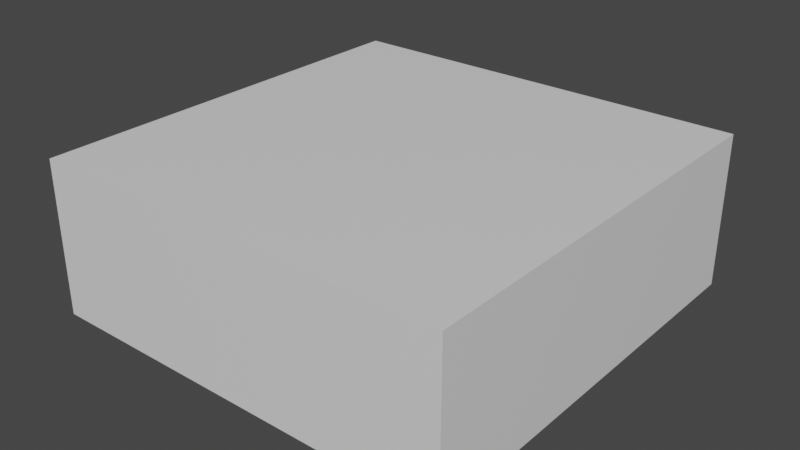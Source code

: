 # Source: Theater.blend  (saved by Blender 2.93.20; exported with 4.5.12 LTS)
import bpy
from mathutils import Matrix  # noqa: F401  (used for matrix-valued properties, if any)

bpy.ops.wm.read_factory_settings(use_empty=True)
scene = bpy.context.scene
scene.name = 'Scene'

# ---- collections
col_collection = bpy.data.collections.new('Collection'); scene.collection.children.link(col_collection)

# ---- materials (node trees are filled in below, after node groups)
mat_material = bpy.data.materials.new('Material')
mat_material.alpha_threshold = 0.0
mat_material.use_transparent_shadow = False
mat_material.line_color = (0.0, 0.0, 0.0, 1.0)

# ---- material node trees
mat_material.use_nodes = True; mat_material.node_tree.nodes.clear()
_N = mat_material.node_tree.nodes; _L = mat_material.node_tree.links
n0 = _N.new('ShaderNodeOutputMaterial'); n0.name = 'Material Output'; n0.location = (300, 300)
n1 = _N.new('ShaderNodeBsdfPrincipled'); n1.name = 'Principled BSDF'; n1.location = (10, 300)
n1.distribution = 'GGX'
n1.subsurface_method = 'BURLEY'
n1.inputs[2].default_value = 0.4
n1.inputs[3].default_value = 1.45
n1.inputs[27].default_value = (0.0, 0.0, 0.0, 1.0)
n1.inputs[28].default_value = 1.0
_L.new(n1.outputs[0], n0.inputs[0])
n0.is_active_output = True

# ---- world
world_world = bpy.data.worlds.new('World'); scene.world = world_world
world_world.use_nodes = True; world_world.node_tree.nodes.clear()
_N = world_world.node_tree.nodes; _L = world_world.node_tree.links
n0 = _N.new('ShaderNodeOutputWorld'); n0.name = 'World Output'; n0.location = (300, 300)
n1 = _N.new('ShaderNodeBackground'); n1.name = 'Background'; n1.location = (10, 300)
n1.inputs[0].default_value = (0.05088, 0.05088, 0.05088, 1.0)
_L.new(n1.outputs[0], n0.inputs[0])
n0.is_active_output = True
world_world.color = (0.05088, 0.05088, 0.05088)
world_world.use_sun_shadow = False
world_world.sun_shadow_jitter_overblur = 0.0

# ---- meshes
me_cube = bpy.data.meshes.new('Cube')
me_cube.from_pydata([(9.801, 9.801, 0.1294), (10.32, 10.32, -0.1294), (9.801, -9.801, 0.1294), (10.32, -10.32, -0.1294), (-9.801, 9.801, 0.1294), (-10.32, 10.32, -0.1294), (-9.801, -9.801, 0.1294), (-10.32, -10.32, -0.1294), (10.32, -10.32, 0.1294), (-10.32, -10.32, 0.1294), (10.32, 10.32, 0.1294), (-10.32, 10.32, 0.1294), (10.32, -10.32, 7.413), (-10.32, -10.32, 7.413), (10.32, 10.32, 7.413), (-10.32, 10.32, 7.413), (9.801, -9.801, 7.413), (-9.801, -9.801, 7.413), (9.801, 9.801, 7.413), (-9.801, 9.801, 7.413)], [], [(0, 4, 6, 2), (3, 8, 9, 7), (7, 9, 11, 5), (5, 1, 3, 7), (1, 10, 8, 3), (5, 11, 10, 1), (6, 4, 19, 17), (8, 10, 14, 12), (11, 9, 13, 15), (0, 2, 16, 18), (16, 17, 13, 12), (18, 16, 12, 14), (17, 19, 15, 13), (19, 18, 14, 15), (2, 6, 17, 16), (10, 11, 15, 14), (9, 8, 12, 13), (4, 0, 18, 19), (18, 16, 17, 19)])
_uv = me_cube.uv_layers.new(name='UVMap')
_uv.uv.foreach_set('vector', [0.6313, 0.5063, 0.8687, 0.5063, 0.8687, 0.7437, 0.6313, 0.7437, 0.375, 0.75, 0.625, 0.75, 0.625, 1.0, 0.375, 1.0, 0.375, 0.0, 0.625, 0.0, 0.625, 0.25, 0.375, 0.25, 0.125, 0.5, 0.375, 0.5, 0.375, 0.75, 0.125, 0.75, 0.375, 0.5, 0.625, 0.5, 0.625, 0.75, 0.375, 0.75, 0.375, 0.25, 0.625, 0.25, 0.625, 0.5, 0.375, 0.5, 0.8687, 0.7437, 0.8687, 0.5063, 0.8687, 0.5063, 0.8687, 0.7437, 0.625, 0.75, 0.625, 0.5, 0.625, 0.5, 0.625, 0.75, 0.625, 0.25, 0.625, 0.0, 0.625, 0.0, 0.625, 0.25, 0.6313, 0.5063, 0.6313, 0.7437, 0.6313, 0.7437, 0.6313, 0.5063, 0.6313, 0.7437, 0.8687, 0.7437, 0.875, 0.75, 0.625, 0.75, 0.6313, 0.5063, 0.6313, 0.7437, 0.625, 0.75, 0.625, 0.5, 0.8687, 0.7437, 0.8687, 0.5063, 0.875, 0.5, 0.875, 0.75, 0.8687, 0.5063, 0.6313, 0.5063, 0.625, 0.5, 0.875, 0.5, 0.6313, 0.7437, 0.8687, 0.7437, 0.8687, 0.7437, 0.6313, 0.7437, 0.625, 0.5, 0.625, 0.25, 0.625, 0.25, 0.625, 0.5, 0.625, 1.0, 0.625, 0.75, 0.625, 0.75, 0.625, 1.0, 0.8687, 0.5063, 0.6313, 0.5063, 0.6313, 0.5063, 0.8687, 0.5063, 0.0, 0.0, 0.0, 0.0, 0.0, 0.0, 0.0, 0.0])
me_cube.materials.append(mat_material)
me_cube.use_remesh_preserve_volume = False
me_cube.use_remesh_preserve_attributes = False
me_cube.use_mirror_vertex_groups = False
me_cube.update()

# ---- objects
ob_cube = bpy.data.objects.new('Cube', me_cube)

# ---- transforms, parenting, visibility, modifiers, constraints
ob_cube.location = (0.0, 0.0, 0.0)
ob_cube.lock_rotations_4d = False
ob_cube.empty_display_type = 'ARROWS'
ob_cube.lineart.crease_threshold = 0.0

# ---- collection membership
col_collection.objects.link(ob_cube)

# ---- scene / render settings (as saved in the file)
scene.frame_start = 1; scene.frame_end = 250; scene.frame_set(1)
scene.render.engine = 'BLENDER_EEVEE_NEXT'
scene.cycles.use_denoising = False
scene.cycles.samples = 128
scene.cycles.sampling_pattern = 'TABULATED_SOBOL'
scene.cycles.use_adaptive_sampling = False
scene.cycles.use_light_tree = False
scene.view_settings.view_transform = 'Filmic'
bpy.context.view_layer.update()

# ---- added for rendering (the .blend has no active camera and no usable light): camera, sun
cam_auto = bpy.data.cameras.new('AutoCamera')
cam_auto.lens = 50.0
cam_auto.sensor_width = 36.0
cam_auto.clip_end = 1000.0
ob_auto_camera = bpy.data.objects.new('AutoCamera', cam_auto)
scene.collection.objects.link(ob_auto_camera)
ob_auto_camera.location = (27.9052, -33.4863, 25.9662)
ob_auto_camera.rotation_euler = (1.09748, -7.21219e-08, 0.694738)
scene.camera = ob_auto_camera
light_auto_sun = bpy.data.lights.new('AutoSun', 'SUN')
light_auto_sun.energy = 3.0
light_auto_sun.angle = 0.0523599
ob_auto_sun = bpy.data.objects.new('AutoSun', light_auto_sun)
scene.collection.objects.link(ob_auto_sun)
ob_auto_sun.rotation_euler = (0.872665, 0.174533, 0.523599)
bpy.context.view_layer.update()
